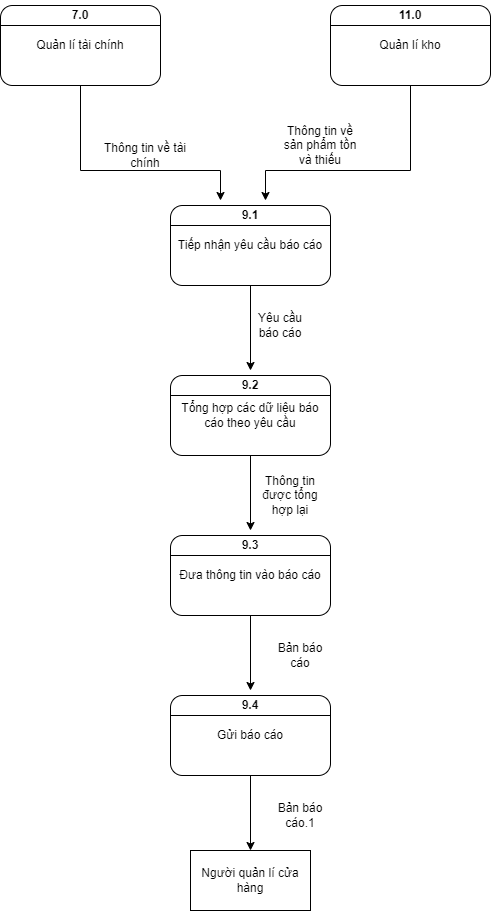

The diagram above was exported from draw.io. Its source (the exported page's mxGraphModel, read from the mxfile embedded in the PNG):
<mxGraphModel dx="1038" dy="521" grid="1" gridSize="10" guides="1" tooltips="1" connect="1" arrows="1" fold="1" page="1" pageScale="1" pageWidth="827" pageHeight="1169" math="0" shadow="0">
  <root>
    <mxCell id="0" />
    <mxCell id="1" parent="0" />
    <mxCell id="5-xPArowcOuxfUMV1cch-1" value="Quản lí tài chính" style="rounded=1;whiteSpace=wrap;html=1;" parent="1" vertex="1">
      <mxGeometry x="150" y="35" width="160" height="80" as="geometry" />
    </mxCell>
    <mxCell id="5-xPArowcOuxfUMV1cch-2" value="" style="endArrow=none;html=1;rounded=0;entryX=1;entryY=0.25;entryDx=0;entryDy=0;exitX=0;exitY=0.25;exitDx=0;exitDy=0;" parent="1" source="5-xPArowcOuxfUMV1cch-1" target="5-xPArowcOuxfUMV1cch-1" edge="1">
      <mxGeometry width="50" height="50" relative="1" as="geometry">
        <mxPoint x="310" y="115" as="sourcePoint" />
        <mxPoint x="360" y="65" as="targetPoint" />
      </mxGeometry>
    </mxCell>
    <mxCell id="5-xPArowcOuxfUMV1cch-3" value="&lt;b&gt;7.0&lt;/b&gt;" style="text;html=1;strokeColor=none;fillColor=none;align=center;verticalAlign=middle;whiteSpace=wrap;rounded=0;fontSize=12;fontColor=none;" parent="1" vertex="1">
      <mxGeometry x="200" y="30" width="60" height="30" as="geometry" />
    </mxCell>
    <mxCell id="5-xPArowcOuxfUMV1cch-4" value="Quản lí kho" style="rounded=1;whiteSpace=wrap;html=1;" parent="1" vertex="1">
      <mxGeometry x="480" y="35" width="160" height="80" as="geometry" />
    </mxCell>
    <mxCell id="5-xPArowcOuxfUMV1cch-5" value="" style="endArrow=none;html=1;rounded=0;entryX=1;entryY=0.25;entryDx=0;entryDy=0;exitX=0;exitY=0.25;exitDx=0;exitDy=0;" parent="1" source="5-xPArowcOuxfUMV1cch-4" target="5-xPArowcOuxfUMV1cch-4" edge="1">
      <mxGeometry width="50" height="50" relative="1" as="geometry">
        <mxPoint x="640" y="115" as="sourcePoint" />
        <mxPoint x="690" y="65" as="targetPoint" />
      </mxGeometry>
    </mxCell>
    <mxCell id="5-xPArowcOuxfUMV1cch-6" value="&lt;b&gt;11.0&lt;/b&gt;" style="text;html=1;strokeColor=none;fillColor=none;align=center;verticalAlign=middle;whiteSpace=wrap;rounded=0;fontSize=12;fontColor=none;" parent="1" vertex="1">
      <mxGeometry x="530" y="30" width="60" height="30" as="geometry" />
    </mxCell>
    <mxCell id="5-xPArowcOuxfUMV1cch-19" value="" style="edgeStyle=orthogonalEdgeStyle;rounded=0;orthogonalLoop=1;jettySize=auto;html=1;" parent="1" source="5-xPArowcOuxfUMV1cch-7" target="5-xPArowcOuxfUMV1cch-17" edge="1">
      <mxGeometry relative="1" as="geometry" />
    </mxCell>
    <mxCell id="5-xPArowcOuxfUMV1cch-7" value="Tiếp nhận yêu cầu báo cáo" style="rounded=1;whiteSpace=wrap;html=1;" parent="1" vertex="1">
      <mxGeometry x="320" y="235" width="160" height="80" as="geometry" />
    </mxCell>
    <mxCell id="5-xPArowcOuxfUMV1cch-8" value="" style="endArrow=none;html=1;rounded=0;entryX=1;entryY=0.25;entryDx=0;entryDy=0;exitX=0;exitY=0.25;exitDx=0;exitDy=0;" parent="1" source="5-xPArowcOuxfUMV1cch-7" target="5-xPArowcOuxfUMV1cch-7" edge="1">
      <mxGeometry width="50" height="50" relative="1" as="geometry">
        <mxPoint x="480" y="315" as="sourcePoint" />
        <mxPoint x="530" y="265" as="targetPoint" />
      </mxGeometry>
    </mxCell>
    <mxCell id="5-xPArowcOuxfUMV1cch-9" value="&lt;b&gt;9.1&lt;/b&gt;" style="text;html=1;strokeColor=none;fillColor=none;align=center;verticalAlign=middle;whiteSpace=wrap;rounded=0;fontSize=12;fontColor=none;" parent="1" vertex="1">
      <mxGeometry x="370" y="230" width="60" height="30" as="geometry" />
    </mxCell>
    <mxCell id="5-xPArowcOuxfUMV1cch-10" value="" style="endArrow=classic;html=1;rounded=0;exitX=0.5;exitY=1;exitDx=0;exitDy=0;entryX=0;entryY=0;entryDx=0;entryDy=0;" parent="1" source="5-xPArowcOuxfUMV1cch-1" target="5-xPArowcOuxfUMV1cch-9" edge="1">
      <mxGeometry width="50" height="50" relative="1" as="geometry">
        <mxPoint x="380" y="330" as="sourcePoint" />
        <mxPoint x="430" y="280" as="targetPoint" />
        <Array as="points">
          <mxPoint x="230" y="200" />
          <mxPoint x="370" y="200" />
        </Array>
      </mxGeometry>
    </mxCell>
    <mxCell id="5-xPArowcOuxfUMV1cch-11" value="" style="endArrow=classic;html=1;rounded=0;exitX=0.5;exitY=1;exitDx=0;exitDy=0;entryX=0.75;entryY=0;entryDx=0;entryDy=0;" parent="1" source="5-xPArowcOuxfUMV1cch-4" target="5-xPArowcOuxfUMV1cch-9" edge="1">
      <mxGeometry width="50" height="50" relative="1" as="geometry">
        <mxPoint x="380" y="330" as="sourcePoint" />
        <mxPoint x="430" y="280" as="targetPoint" />
        <Array as="points">
          <mxPoint x="560" y="200" />
          <mxPoint x="415" y="200" />
        </Array>
      </mxGeometry>
    </mxCell>
    <mxCell id="5-xPArowcOuxfUMV1cch-12" value="Thông tin về tài chính" style="text;html=1;strokeColor=none;fillColor=none;align=center;verticalAlign=middle;whiteSpace=wrap;rounded=0;" parent="1" vertex="1">
      <mxGeometry x="240" y="170" width="110" height="30" as="geometry" />
    </mxCell>
    <mxCell id="5-xPArowcOuxfUMV1cch-13" value="Thông tin về sản phẩm tồn và thiếu" style="text;html=1;strokeColor=none;fillColor=none;align=center;verticalAlign=middle;whiteSpace=wrap;rounded=0;" parent="1" vertex="1">
      <mxGeometry x="430" y="160" width="80" height="30" as="geometry" />
    </mxCell>
    <mxCell id="5-xPArowcOuxfUMV1cch-24" value="" style="edgeStyle=orthogonalEdgeStyle;rounded=0;orthogonalLoop=1;jettySize=auto;html=1;" parent="1" source="5-xPArowcOuxfUMV1cch-15" target="5-xPArowcOuxfUMV1cch-23" edge="1">
      <mxGeometry relative="1" as="geometry" />
    </mxCell>
    <mxCell id="5-xPArowcOuxfUMV1cch-15" value="Tổng hợp các dữ liệu báo cáo theo yêu cầu" style="rounded=1;whiteSpace=wrap;html=1;" parent="1" vertex="1">
      <mxGeometry x="320" y="405" width="160" height="80" as="geometry" />
    </mxCell>
    <mxCell id="5-xPArowcOuxfUMV1cch-16" value="" style="endArrow=none;html=1;rounded=0;entryX=1;entryY=0.25;entryDx=0;entryDy=0;exitX=0;exitY=0.25;exitDx=0;exitDy=0;" parent="1" source="5-xPArowcOuxfUMV1cch-15" target="5-xPArowcOuxfUMV1cch-15" edge="1">
      <mxGeometry width="50" height="50" relative="1" as="geometry">
        <mxPoint x="480" y="485" as="sourcePoint" />
        <mxPoint x="530" y="435" as="targetPoint" />
      </mxGeometry>
    </mxCell>
    <mxCell id="5-xPArowcOuxfUMV1cch-17" value="&lt;b&gt;9.2&lt;/b&gt;" style="text;html=1;strokeColor=none;fillColor=none;align=center;verticalAlign=middle;whiteSpace=wrap;rounded=0;fontSize=12;fontColor=none;" parent="1" vertex="1">
      <mxGeometry x="370" y="400" width="60" height="30" as="geometry" />
    </mxCell>
    <mxCell id="5-xPArowcOuxfUMV1cch-20" value="Yêu cầu báo cáo" style="text;html=1;strokeColor=none;fillColor=none;align=center;verticalAlign=middle;whiteSpace=wrap;rounded=0;" parent="1" vertex="1">
      <mxGeometry x="400" y="340" width="60" height="30" as="geometry" />
    </mxCell>
    <mxCell id="5-xPArowcOuxfUMV1cch-32" value="" style="edgeStyle=orthogonalEdgeStyle;rounded=0;orthogonalLoop=1;jettySize=auto;html=1;" parent="1" source="5-xPArowcOuxfUMV1cch-21" target="5-xPArowcOuxfUMV1cch-31" edge="1">
      <mxGeometry relative="1" as="geometry" />
    </mxCell>
    <mxCell id="5-xPArowcOuxfUMV1cch-21" value="Đưa thông tin vào báo cáo" style="rounded=1;whiteSpace=wrap;html=1;" parent="1" vertex="1">
      <mxGeometry x="320" y="565" width="160" height="80" as="geometry" />
    </mxCell>
    <mxCell id="5-xPArowcOuxfUMV1cch-22" value="" style="endArrow=none;html=1;rounded=0;entryX=1;entryY=0.25;entryDx=0;entryDy=0;exitX=0;exitY=0.25;exitDx=0;exitDy=0;" parent="1" source="5-xPArowcOuxfUMV1cch-21" target="5-xPArowcOuxfUMV1cch-21" edge="1">
      <mxGeometry width="50" height="50" relative="1" as="geometry">
        <mxPoint x="480" y="645" as="sourcePoint" />
        <mxPoint x="530" y="595" as="targetPoint" />
      </mxGeometry>
    </mxCell>
    <mxCell id="5-xPArowcOuxfUMV1cch-23" value="&lt;b&gt;9.3&lt;/b&gt;" style="text;html=1;strokeColor=none;fillColor=none;align=center;verticalAlign=middle;whiteSpace=wrap;rounded=0;fontSize=12;fontColor=none;" parent="1" vertex="1">
      <mxGeometry x="370" y="560" width="60" height="30" as="geometry" />
    </mxCell>
    <mxCell id="5-xPArowcOuxfUMV1cch-25" value="Thông tin được tổng hợp lại" style="text;html=1;strokeColor=none;fillColor=none;align=center;verticalAlign=middle;whiteSpace=wrap;rounded=0;" parent="1" vertex="1">
      <mxGeometry x="410" y="510" width="60" height="30" as="geometry" />
    </mxCell>
    <mxCell id="5-xPArowcOuxfUMV1cch-35" value="" style="edgeStyle=orthogonalEdgeStyle;rounded=0;orthogonalLoop=1;jettySize=auto;html=1;" parent="1" source="5-xPArowcOuxfUMV1cch-29" target="5-xPArowcOuxfUMV1cch-33" edge="1">
      <mxGeometry relative="1" as="geometry" />
    </mxCell>
    <mxCell id="5-xPArowcOuxfUMV1cch-29" value="Gửi báo cáo" style="rounded=1;whiteSpace=wrap;html=1;" parent="1" vertex="1">
      <mxGeometry x="320" y="725" width="160" height="80" as="geometry" />
    </mxCell>
    <mxCell id="5-xPArowcOuxfUMV1cch-30" value="" style="endArrow=none;html=1;rounded=0;entryX=1;entryY=0.25;entryDx=0;entryDy=0;exitX=0;exitY=0.25;exitDx=0;exitDy=0;" parent="1" source="5-xPArowcOuxfUMV1cch-29" target="5-xPArowcOuxfUMV1cch-29" edge="1">
      <mxGeometry width="50" height="50" relative="1" as="geometry">
        <mxPoint x="480" y="805" as="sourcePoint" />
        <mxPoint x="530" y="755" as="targetPoint" />
      </mxGeometry>
    </mxCell>
    <mxCell id="5-xPArowcOuxfUMV1cch-31" value="&lt;b&gt;9.4&lt;/b&gt;" style="text;html=1;strokeColor=none;fillColor=none;align=center;verticalAlign=middle;whiteSpace=wrap;rounded=0;fontSize=12;fontColor=none;" parent="1" vertex="1">
      <mxGeometry x="370" y="720" width="60" height="30" as="geometry" />
    </mxCell>
    <mxCell id="5-xPArowcOuxfUMV1cch-33" value="Người quản lí cửa hàng" style="rounded=0;whiteSpace=wrap;html=1;" parent="1" vertex="1">
      <mxGeometry x="340" y="880" width="120" height="60" as="geometry" />
    </mxCell>
    <mxCell id="5-xPArowcOuxfUMV1cch-34" value="Bản báo cáo" style="text;html=1;strokeColor=none;fillColor=none;align=center;verticalAlign=middle;whiteSpace=wrap;rounded=0;" parent="1" vertex="1">
      <mxGeometry x="420" y="670" width="60" height="30" as="geometry" />
    </mxCell>
    <mxCell id="5-xPArowcOuxfUMV1cch-36" value="Bản báo cáo.1" style="text;html=1;strokeColor=none;fillColor=none;align=center;verticalAlign=middle;whiteSpace=wrap;rounded=0;" parent="1" vertex="1">
      <mxGeometry x="420" y="830" width="60" height="30" as="geometry" />
    </mxCell>
  </root>
</mxGraphModel>